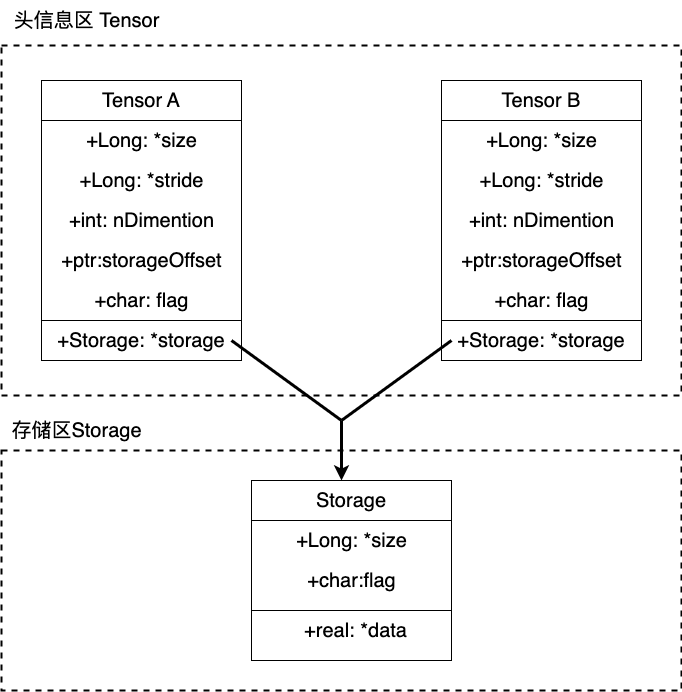

The diagram above was exported from draw.io. Its source (the exported page's mxGraphModel, read from the mxfile embedded in the PNG):
<mxGraphModel dx="1026" dy="743" grid="1" gridSize="10" guides="1" tooltips="1" connect="1" arrows="1" fold="1" page="1" pageScale="1" pageWidth="827" pageHeight="1169" math="0" shadow="0">
  <root>
    <mxCell id="0" />
    <mxCell id="1" parent="0" />
    <mxCell id="Qb7p3knynFh9IsvpqZ0C-17" value="" style="rounded=0;whiteSpace=wrap;html=1;fillColor=none;dashed=1;strokeWidth=2;" parent="1" vertex="1">
      <mxGeometry x="60" y="115" width="680" height="350" as="geometry" />
    </mxCell>
    <mxCell id="Qb7p3knynFh9IsvpqZ0C-1" value="" style="whiteSpace=wrap;html=1;" parent="1" vertex="1">
      <mxGeometry x="100" y="190" width="200" height="200" as="geometry" />
    </mxCell>
    <mxCell id="Qb7p3knynFh9IsvpqZ0C-2" value="Tensor A" style="rounded=0;whiteSpace=wrap;html=1;fontSize=20;" parent="1" vertex="1">
      <mxGeometry x="100" y="150" width="200" height="40" as="geometry" />
    </mxCell>
    <mxCell id="Qb7p3knynFh9IsvpqZ0C-3" value="+Long: *size" style="text;html=1;align=center;verticalAlign=middle;resizable=0;points=[];autosize=1;strokeColor=none;fillColor=none;fontSize=20;" parent="1" vertex="1">
      <mxGeometry x="135" y="190" width="130" height="40" as="geometry" />
    </mxCell>
    <mxCell id="Qb7p3knynFh9IsvpqZ0C-4" value="+Long: *stride" style="text;html=1;align=center;verticalAlign=middle;resizable=0;points=[];autosize=1;strokeColor=none;fillColor=none;fontSize=20;" parent="1" vertex="1">
      <mxGeometry x="125" y="230" width="150" height="40" as="geometry" />
    </mxCell>
    <mxCell id="Qb7p3knynFh9IsvpqZ0C-5" value="+int: nDimention" style="text;html=1;align=center;verticalAlign=middle;resizable=0;points=[];autosize=1;strokeColor=none;fillColor=none;fontSize=20;" parent="1" vertex="1">
      <mxGeometry x="115" y="270" width="170" height="40" as="geometry" />
    </mxCell>
    <mxCell id="Qb7p3knynFh9IsvpqZ0C-6" value="+ptr:storageOffset" style="text;html=1;align=center;verticalAlign=middle;resizable=0;points=[];autosize=1;strokeColor=none;fillColor=none;fontSize=20;" parent="1" vertex="1">
      <mxGeometry x="110" y="310" width="180" height="40" as="geometry" />
    </mxCell>
    <mxCell id="Qb7p3knynFh9IsvpqZ0C-7" value="+char: flag" style="text;html=1;align=center;verticalAlign=middle;resizable=0;points=[];autosize=1;strokeColor=none;fillColor=none;fontSize=20;" parent="1" vertex="1">
      <mxGeometry x="140" y="350" width="120" height="40" as="geometry" />
    </mxCell>
    <mxCell id="Qb7p3knynFh9IsvpqZ0C-8" value="+Storage: *storage" style="rounded=0;whiteSpace=wrap;html=1;fontSize=20;" parent="1" vertex="1">
      <mxGeometry x="100" y="390" width="200" height="40" as="geometry" />
    </mxCell>
    <mxCell id="Qb7p3knynFh9IsvpqZ0C-9" value="" style="whiteSpace=wrap;html=1;" parent="1" vertex="1">
      <mxGeometry x="500" y="190" width="200" height="200" as="geometry" />
    </mxCell>
    <mxCell id="Qb7p3knynFh9IsvpqZ0C-10" value="Tensor B" style="rounded=0;whiteSpace=wrap;html=1;fontSize=20;" parent="1" vertex="1">
      <mxGeometry x="500" y="150" width="200" height="40" as="geometry" />
    </mxCell>
    <mxCell id="Qb7p3knynFh9IsvpqZ0C-11" value="+Long: *size" style="text;html=1;align=center;verticalAlign=middle;resizable=0;points=[];autosize=1;strokeColor=none;fillColor=none;fontSize=20;" parent="1" vertex="1">
      <mxGeometry x="535" y="190" width="130" height="40" as="geometry" />
    </mxCell>
    <mxCell id="Qb7p3knynFh9IsvpqZ0C-12" value="+Long: *stride" style="text;html=1;align=center;verticalAlign=middle;resizable=0;points=[];autosize=1;strokeColor=none;fillColor=none;fontSize=20;" parent="1" vertex="1">
      <mxGeometry x="525" y="230" width="150" height="40" as="geometry" />
    </mxCell>
    <mxCell id="Qb7p3knynFh9IsvpqZ0C-13" value="+int: nDimention" style="text;html=1;align=center;verticalAlign=middle;resizable=0;points=[];autosize=1;strokeColor=none;fillColor=none;fontSize=20;" parent="1" vertex="1">
      <mxGeometry x="515" y="270" width="170" height="40" as="geometry" />
    </mxCell>
    <mxCell id="Qb7p3knynFh9IsvpqZ0C-14" value="+ptr:storageOffset" style="text;html=1;align=center;verticalAlign=middle;resizable=0;points=[];autosize=1;strokeColor=none;fillColor=none;fontSize=20;" parent="1" vertex="1">
      <mxGeometry x="510" y="310" width="180" height="40" as="geometry" />
    </mxCell>
    <mxCell id="Qb7p3knynFh9IsvpqZ0C-15" value="+char: flag" style="text;html=1;align=center;verticalAlign=middle;resizable=0;points=[];autosize=1;strokeColor=none;fillColor=none;fontSize=20;" parent="1" vertex="1">
      <mxGeometry x="540" y="350" width="120" height="40" as="geometry" />
    </mxCell>
    <mxCell id="Qb7p3knynFh9IsvpqZ0C-16" value="+Storage: *storage" style="rounded=0;whiteSpace=wrap;html=1;fontSize=20;" parent="1" vertex="1">
      <mxGeometry x="500" y="390" width="200" height="40" as="geometry" />
    </mxCell>
    <mxCell id="Qb7p3knynFh9IsvpqZ0C-18" value="头信息区 Tensor" style="text;html=1;align=center;verticalAlign=middle;resizable=0;points=[];autosize=1;strokeColor=none;fillColor=none;fontSize=20;" parent="1" vertex="1">
      <mxGeometry x="60" y="70" width="170" height="40" as="geometry" />
    </mxCell>
    <mxCell id="Qb7p3knynFh9IsvpqZ0C-20" value="" style="whiteSpace=wrap;html=1;" parent="1" vertex="1">
      <mxGeometry x="310" y="590" width="200" height="90" as="geometry" />
    </mxCell>
    <mxCell id="Qb7p3knynFh9IsvpqZ0C-21" value="Storage" style="rounded=0;whiteSpace=wrap;html=1;fontSize=20;" parent="1" vertex="1">
      <mxGeometry x="310" y="550" width="200" height="40" as="geometry" />
    </mxCell>
    <mxCell id="Qb7p3knynFh9IsvpqZ0C-22" value="" style="rounded=0;whiteSpace=wrap;html=1;fontSize=20;" parent="1" vertex="1">
      <mxGeometry x="310" y="680" width="200" height="50" as="geometry" />
    </mxCell>
    <mxCell id="Qb7p3knynFh9IsvpqZ0C-23" value="+Long: *size" style="text;html=1;align=center;verticalAlign=middle;resizable=0;points=[];autosize=1;strokeColor=none;fillColor=none;fontSize=20;" parent="1" vertex="1">
      <mxGeometry x="345" y="590" width="130" height="40" as="geometry" />
    </mxCell>
    <mxCell id="Qb7p3knynFh9IsvpqZ0C-24" value="+char:flag" style="text;html=1;align=center;verticalAlign=middle;resizable=0;points=[];autosize=1;strokeColor=none;fillColor=none;fontSize=20;" parent="1" vertex="1">
      <mxGeometry x="355" y="630" width="110" height="40" as="geometry" />
    </mxCell>
    <mxCell id="Qb7p3knynFh9IsvpqZ0C-25" value="+real: *data" style="text;html=1;align=center;verticalAlign=middle;resizable=0;points=[];autosize=1;strokeColor=none;fillColor=none;fontSize=20;" parent="1" vertex="1">
      <mxGeometry x="349" y="680" width="130" height="40" as="geometry" />
    </mxCell>
    <mxCell id="Qb7p3knynFh9IsvpqZ0C-26" value="" style="rounded=0;whiteSpace=wrap;html=1;fillColor=none;dashed=1;strokeWidth=2;" parent="1" vertex="1">
      <mxGeometry x="60" y="520" width="680" height="240" as="geometry" />
    </mxCell>
    <mxCell id="Qb7p3knynFh9IsvpqZ0C-27" value="存储区Storage" style="text;html=1;align=center;verticalAlign=middle;resizable=0;points=[];autosize=1;strokeColor=none;fillColor=none;fontSize=20;" parent="1" vertex="1">
      <mxGeometry x="60" y="480" width="150" height="40" as="geometry" />
    </mxCell>
    <mxCell id="Qb7p3knynFh9IsvpqZ0C-28" value="" style="endArrow=none;html=1;rounded=0;strokeWidth=3;" parent="1" edge="1">
      <mxGeometry width="50" height="50" relative="1" as="geometry">
        <mxPoint x="290" y="410" as="sourcePoint" />
        <mxPoint x="400" y="490" as="targetPoint" />
      </mxGeometry>
    </mxCell>
    <mxCell id="Qb7p3knynFh9IsvpqZ0C-30" value="" style="endArrow=none;html=1;rounded=0;strokeWidth=3;" parent="1" edge="1">
      <mxGeometry width="50" height="50" relative="1" as="geometry">
        <mxPoint x="400" y="490" as="sourcePoint" />
        <mxPoint x="510" y="410" as="targetPoint" />
      </mxGeometry>
    </mxCell>
    <mxCell id="Qb7p3knynFh9IsvpqZ0C-31" value="" style="endArrow=classic;html=1;rounded=0;entryX=0.5;entryY=0.125;entryDx=0;entryDy=0;entryPerimeter=0;strokeWidth=3;" parent="1" target="Qb7p3knynFh9IsvpqZ0C-26" edge="1">
      <mxGeometry width="50" height="50" relative="1" as="geometry">
        <mxPoint x="400" y="490" as="sourcePoint" />
        <mxPoint x="450" y="440" as="targetPoint" />
      </mxGeometry>
    </mxCell>
  </root>
</mxGraphModel>